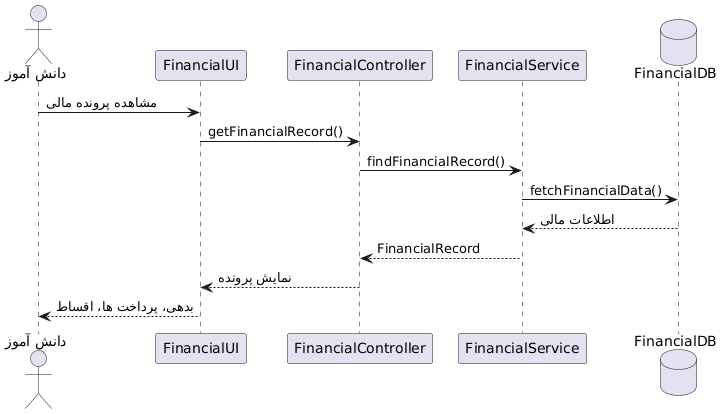

The diagram above was rendered by PlantUML. Its source (embedded in the PNG):
@startuml
actor Student as "دانش آموز"

participant "FinancialUI" as UI
participant "FinancialController" as Controller
participant "FinancialService" as Service
database "FinancialDB" as DB

Student -> UI : مشاهده پرونده مالی

UI -> Controller : getFinancialRecord()

Controller -> Service : findFinancialRecord()

Service -> DB : fetchFinancialData()

DB --> Service : اطلاعات مالی

Service --> Controller : FinancialRecord

Controller --> UI : نمایش پرونده

UI --> Student : بدهی، پرداخت ها، اقساط
@enduml